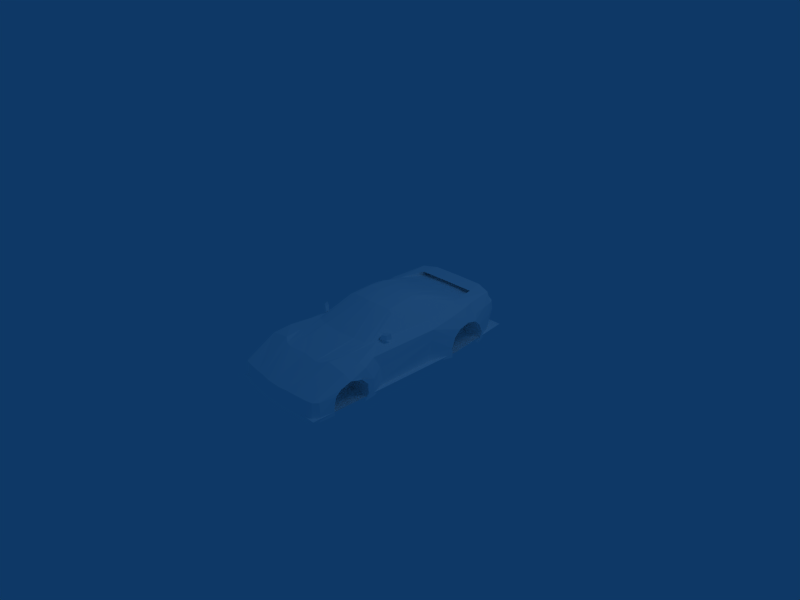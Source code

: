 # Source: lissto-car.blend  (saved by Blender 2.48.1; exported with 4.5.12 LTS)
import bpy
from mathutils import Matrix  # noqa: F401  (used for matrix-valued properties, if any)

bpy.ops.wm.read_factory_settings(use_empty=True)
scene = bpy.context.scene
scene.name = 'Scene'

# ---- collections
col_collection_1 = bpy.data.collections.new('Collection 1'); scene.collection.children.link(col_collection_1)

# ---- materials (node trees are filled in below, after node groups)
mat_material_3 = bpy.data.materials.new('Material#3')
mat_material_3.alpha_threshold = 0.0
mat_material_3.diffuse_color = (1.0, 1.0, 1.0, 1.0)
mat_material_3.roughness = 0.5
mat_material_3.line_color = (0.0, 0.0, 0.0, 1.0)

# ---- material node trees

# ---- world
world_world = bpy.data.worlds.new('World'); scene.world = world_world
world_world.color = (0.05656, 0.2208, 0.4)
world_world.use_sun_shadow = False
world_world.sun_shadow_jitter_overblur = 0.0
world_world.cycles.sampling_method = 'MANUAL'
world_world.cycles.sample_map_resolution = 256

# ---- cameras
cam_camera = bpy.data.cameras.new('Camera')
cam_camera.passepartout_alpha = 0.2
cam_camera.clip_end = 100.0
cam_camera.lens = 35.0
cam_camera.ortho_scale = 7.314
cam_camera.show_passepartout = False
cam_camera.show_safe_areas = True
cam_camera.dof.focus_distance = 0.0
cam_camera.dof.aperture_fstop = 128.0

# ---- lights
light_spot = bpy.data.lights.new('Spot', 'POINT')
light_spot.transmission_factor = 0.0
light_spot.cutoff_distance = 30.0
light_spot.energy = 100.0
light_spot.shadow_buffer_clip_start = 1.001
light_spot.shadow_soft_size = 1.0
light_spot.shadow_maximum_resolution = 0.006
light_spot.use_absolute_resolution = True
light_spot.cycles.use_multiple_importance_sampling = False

# ---- meshes
me_body_prm0_material_3 = bpy.data.meshes.new('body.prm0_Material#3')
me_body_prm0_material_3.from_pydata([(-1.026e-07, 1.767, 0.1376), (-0.2213, 1.183, 0.2367), (-0.2246, 1.763, 0.1376), (-1.058e-07, 1.184, 0.24), (-0.4231, 1.166, 0.2303), (-0.452, 1.747, 0.1376), (-0.5024, 1.105, 0.2383), (-0.3621, 0.4608, 0.4529), (-0.4124, 0.3423, 0.4358), (-0.4196, 0.4279, 0.4272), (-0.3239, 0.4336, 0.4649), (-9.697e-08, 0.177, 0.4812), (-0.1017, 0.4253, 0.4849), (-9.777e-08, 0.4204, 0.4836), (-0.1243, 0.1872, 0.4829), (-0.3534, 0.1963, 0.46), (-0.4095, 0.2036, 0.4362), (-9.617e-08, -0.1206, 0.452), (-0.127, -0.1085, 0.4484), (-0.3601, -0.0761, 0.4243), (-0.4377, -0.09761, 0.3968), (-0.6337, 0.3618, 0.1811), (-0.6347, 0.4531, 0.1832), (-0.62, 0.9442, 0.2359), (-0.7243, 1.223, 0.2062), (-0.6788, 1.637, 0.2271), (-0.7603, 1.054, 0.1901), (-0.768, 0.7725, 0.1419), (-0.6347, 0.4531, 0.1832), (-0.7732, 0.3796, 0.09171), (-0.6337, 0.3618, 0.1811), (-0.7374, -0.7052, 0.07769), (-0.6779, -0.1707, 0.1319), (-0.5972, -0.1677, 0.176), (-0.5608, -0.4745, 0.1708), (-0.5608, -0.4745, 0.1708), (-0.5065, -0.979, 0.1181), (-0.7461, -0.9712, 0.1065), (-0.5291, -0.5665, 0.1757), (-0.7374, -0.7052, 0.07769), (-0.7461, -0.9712, 0.1065), (-0.847, -1.198, -0.03423), (-0.8087, -0.912, 0.03306), (-0.4191, -0.989, 0.1199), (-0.4777, -0.6358, 0.1748), (-7.537e-08, -1.014, 0.1297), (-0.3034, -0.6858, 0.186), (-8.977e-08, -0.7123, 0.183), (-0.2828, -1.008, 0.1294), (-8.977e-08, -1.292, 0.07967), (-0.2773, -1.323, 0.07949), (-0.3007, -1.004, 0.1194), (-0.3736, -1.303, 0.08812), (-0.4664, -1.247, 0.1189), (-0.7756, -1.244, 0.06709), (-0.7756, -1.244, 0.06709), (-0.8382, -1.351, -0.08627), (-0.124, -1.824, -0.1689), (-0.2713, -1.801, -0.1689), (-0.407, -1.79, -0.1694), (-0.6002, -1.769, -0.1694), (-0.7279, -1.745, -0.1694), (-0.7858, -1.676, -0.1694), (-0.7858, -1.676, -0.1694), (-0.837, -1.439, -0.1608), (-0.7932, -1.676, -0.3371), (-0.8158, -1.466, -0.3371), (-0.7793, -1.677, -0.4636), (-0.795, -1.449, -0.4664), (-0.7279, -1.745, -0.1694), (-0.7932, -1.676, -0.3371), (-0.7858, -1.676, -0.1694), (-0.7243, -1.761, -0.3371), (-0.7275, -1.759, -0.4638), (-0.7793, -1.677, -0.4636), (-0.6002, -1.769, -0.1694), (-0.6015, -1.78, -0.3371), (-0.4015, -1.801, -0.3371), (-0.407, -1.79, -0.1694), (-0.3986, -1.824, -0.4638), (-0.5816, -1.808, -0.4638), (-0.2713, -1.801, -0.1689), (-0.09803, -1.847, -0.4638), (-0.124, -1.824, -0.1689), (-0.1999, -1.841, -0.4638), (-6.337e-08, -1.849, -0.4638), (-5.457e-08, -1.825, -0.1689), (-0.8259, -0.7873, -0.1789), (-0.844, -1.025, -0.07463), (-0.8156, -0.7875, -0.3322), (-0.8366, -0.9037, -0.2005), (-0.8222, -0.8864, -0.3546), (-0.7237, 0.3556, -0.3323), (-0.7234, 0.3556, -0.4729), (-0.827, 0.7317, -0.4849), (-0.8061, -0.7871, -0.4615), (-0.7419, -0.5675, -0.3337), (-0.8016, -0.9298, -0.4772), (-0.8443, 0.8711, -0.06079), (-0.8372, 0.7682, -0.1691), (-0.8448, 1.04, -0.01735), (-0.8372, 1.198, -0.05624), (-0.7776, 1.46, 0.05703), (-0.8008, 1.268, 0.04835), (-0.7429, 1.638, 0.06658), (-0.8261, 1.313, -0.161), (-0.7571, 1.531, -0.4353), (-0.7572, 1.609, -0.1097), (-0.8267, 1.364, -0.2941), (-0.8144, 1.306, -0.4685), (-0.6727, 1.772, -0.1097), (-0.7002, 1.72, 0.06658), (-0.5585, 1.779, 0.0667), (-0.4442, 1.706, 0.255), (-0.6716, 1.653, -0.4171), (-0.452, 1.747, 0.1376), (-0.505, 1.828, -0.127), (-0.6727, 1.772, -0.1097), (-0.6716, 1.653, -0.4171), (-0.5077, 1.737, -0.4166), (-0.2211, 1.754, -0.4166), (-0.3661, 1.836, -0.127), (-0.2229, 1.844, -0.127), (-0.2246, 1.763, 0.1376), (-0.1105, 1.846, -0.127), (-1.026e-07, 1.767, 0.1376), (-1.074e-07, 1.758, -0.4166), (-0.7601, 0.3657, -0.07551), (-0.7382, -0.6004, -0.1253), (-0.847, -1.198, -0.03423), (-0.4867, -1.343, -0.08461), (-0.4867, -1.19, -0.03257), (-0.8382, -1.351, -0.08627), (-0.4867, -1.431, -0.1694), (-0.837, -1.439, -0.1608), (-0.4867, -1.458, -0.3371), (-0.8158, -1.466, -0.3371), (-0.4867, -1.441, -0.4647), (-0.795, -1.449, -0.4664), (-0.844, -1.025, -0.07463), (-0.4867, -1.017, -0.07297), (-0.8366, -0.9037, -0.2005), (-0.4867, -0.8952, -0.1988), (-0.8372, 0.7682, -0.1691), (-0.5046, 0.7194, -0.3225), (-0.5046, 0.7645, -0.1673), (-0.8292, 0.7231, -0.3242), (-0.8222, -0.8864, -0.3546), (-0.4867, -0.878, -0.353), (-0.5046, 0.7279, -0.4832), (-0.827, 0.7317, -0.4849), (-0.8016, -0.9298, -0.4772), (-0.4867, -0.9214, -0.4756), (-0.8443, 0.8711, -0.06079), (-0.5046, 0.8673, -0.05903), (-0.8448, 1.04, -0.01735), (-0.5046, 1.036, -0.01559), (-0.8372, 1.198, -0.05624), (-0.5046, 1.194, -0.05448), (-0.8261, 1.313, -0.161), (-0.5046, 1.309, -0.1592), (-0.8267, 1.364, -0.2941), (-0.5046, 1.36, -0.2923), (-0.8144, 1.306, -0.4685), (-0.5046, 1.303, -0.4667), (-0.4867, -1.431, -0.1694), (-0.4867, -0.878, -0.353), (-0.4867, -1.458, -0.3371), (-0.5046, 1.036, -0.01559), (-0.5046, 0.8673, -0.05903), (-0.5046, 0.8673, -0.05903), (-0.5046, 1.309, -0.1592), (-0.5046, 0.7645, -0.1673), (-0.5046, 0.7645, -0.1673), (-0.5046, 1.36, -0.2923), (-0.5046, 0.7194, -0.3225), (-0.5046, 0.7279, -0.4832), (-0.5046, 0.7279, -0.4832), (-0.5046, 1.303, -0.4667), (-0.5872, -0.3963, 0.2756), (-0.6874, -0.345, 0.2756), (-0.5872, -0.3963, 0.1955), (-0.7029, -0.345, 0.1955), (-0.5872, -0.3963, 0.1955), (-0.6874, -0.345, 0.2756), (-0.683, -0.4247, 0.1966), (-0.6713, -0.41, 0.2572), (-0.6065, -0.4573, 0.1966), (-0.6065, -0.4459, 0.2572), (-0.6065, -0.4573, 0.1966), (-0.6713, -0.41, 0.2572), (-0.7029, -0.345, 0.1955), (-0.683, -0.4247, 0.1966), (-0.5872, -0.3963, 0.1955), (-0.6065, -0.4573, 0.1966), (-0.5872, -0.3963, 0.1955), (-0.683, -0.4247, 0.1966), (-0.6874, -0.345, 0.2756), (-0.7029, -0.345, 0.1955), (-0.7029, -0.345, 0.1955), (-0.5872, -0.3963, 0.2756), (-0.6065, -0.4459, 0.2572), (-0.6874, -0.345, 0.2756), (-0.6713, -0.41, 0.2572), (-0.6874, -0.345, 0.2756), (-0.6065, -0.4459, 0.2572), (-0.5872, -0.3963, 0.1955), (-0.5595, -0.4247, 0.1902), (-0.5872, -0.3963, 0.2756), (-0.5595, -0.4247, 0.1465), (-0.5685, -0.4619, 0.1471), (-0.5685, -0.4478, 0.1816), (-0.5595, -0.4247, 0.1465), (-0.5685, -0.4619, 0.1471), (-0.5685, -0.4478, 0.1816), (-0.5595, -0.4247, 0.1902), (-0.1106, 0.6361, 0.427), (-0.1615, 0.6361, 0.4277), (-0.2351, 0.6361, 0.4245), (-0.2762, 0.6361, 0.4144), (-0.3159, 0.6361, 0.4184), (-0.3689, 0.631, 0.4125), (-5.457e-08, -1.825, -0.1689), (-0.446, 0.6462, 0.3699), (-0.573, 1.031, 0.2506), (-0.3232, -0.6831, 0.1808), (-0.8292, 0.7231, -0.3242), (-0.734, -0.5681, -0.4608), (-9.297e-08, 0.6361, 0.4287), (-0.4442, 1.706, 0.255), (-0.4966, 1.441, 0.2449), (-0.6788, 1.637, 0.2271), (-0.62, 0.9442, 0.2359), (-1.074e-07, 1.849, -0.127), (-0.4442, 1.706, 0.255), (-0.7002, 1.72, 0.06658), (-1.082e-07, 1.713, 0.2554), (-0.4966, 1.441, 0.2449), (-0.4442, 1.706, 0.255), (-1.082e-07, 1.442, 0.2453), (0.2213, 1.183, 0.2367), (0.2246, 1.763, 0.1376), (0.4231, 1.166, 0.2303), (0.452, 1.747, 0.1376), (0.5024, 1.105, 0.2383), (0.3621, 0.4608, 0.4529), (0.4124, 0.3423, 0.4358), (0.3239, 0.4336, 0.4649), (0.4196, 0.4279, 0.4272), (0.1017, 0.4253, 0.4849), (0.1243, 0.1872, 0.4829), (0.3534, 0.1963, 0.46), (0.4095, 0.2036, 0.4362), (0.127, -0.1085, 0.4484), (0.3601, -0.0761, 0.4243), (0.4377, -0.09761, 0.3968), (0.6337, 0.3618, 0.1811), (0.6347, 0.4531, 0.1832), (0.6788, 1.637, 0.2271), (0.7243, 1.223, 0.2062), (0.62, 0.9442, 0.2359), (0.7603, 1.054, 0.1901), (0.768, 0.7725, 0.1419), (0.6347, 0.4531, 0.1832), (0.7732, 0.3796, 0.09171), (0.6337, 0.3618, 0.1811), (0.7374, -0.7052, 0.07769), (0.6779, -0.1707, 0.1319), (0.5972, -0.1677, 0.176), (0.5608, -0.4745, 0.1708), (0.5608, -0.4745, 0.1708), (0.5065, -0.979, 0.1181), (0.5291, -0.5665, 0.1757), (0.7461, -0.9712, 0.1065), (0.7374, -0.7052, 0.07769), (0.8087, -0.912, 0.03306), (0.847, -1.198, -0.03423), (0.7461, -0.9712, 0.1065), (0.4191, -0.989, 0.1199), (0.4777, -0.6358, 0.1748), (0.3034, -0.6858, 0.186), (0.2828, -1.008, 0.1294), (0.2773, -1.323, 0.07949), (0.3007, -1.004, 0.1194), (0.3736, -1.303, 0.08812), (0.4664, -1.247, 0.1189), (0.7756, -1.244, 0.06709), (0.7756, -1.244, 0.06709), (0.8382, -1.351, -0.08627), (0.124, -1.824, -0.1689), (0.2713, -1.801, -0.1689), (0.407, -1.79, -0.1694), (0.6002, -1.769, -0.1694), (0.7279, -1.745, -0.1694), (0.7858, -1.676, -0.1694), (0.7858, -1.676, -0.1694), (0.837, -1.439, -0.1608), (0.7932, -1.676, -0.3371), (0.8158, -1.466, -0.3371), (0.7793, -1.677, -0.4636), (0.795, -1.449, -0.4664), (0.7279, -1.745, -0.1694), (0.7932, -1.676, -0.3371), (0.7243, -1.761, -0.3371), (0.7858, -1.676, -0.1694), (0.7275, -1.759, -0.4638), (0.7793, -1.677, -0.4636), (0.6002, -1.769, -0.1694), (0.6015, -1.78, -0.3371), (0.4015, -1.801, -0.3371), (0.407, -1.79, -0.1694), (0.3986, -1.824, -0.4638), (0.5816, -1.808, -0.4638), (0.2713, -1.801, -0.1689), (0.09803, -1.847, -0.4638), (0.124, -1.824, -0.1689), (0.1999, -1.841, -0.4638), (0.8259, -0.7873, -0.1789), (0.844, -1.025, -0.07463), (0.8156, -0.7875, -0.3322), (0.8366, -0.9037, -0.2005), (0.8222, -0.8864, -0.3546), (0.827, 0.7317, -0.4849), (0.7234, 0.3556, -0.4729), (0.7237, 0.3556, -0.3323), (0.7419, -0.5675, -0.3337), (0.8061, -0.7871, -0.4615), (0.8016, -0.9298, -0.4772), (0.8443, 0.8711, -0.06079), (0.8372, 0.7682, -0.1691), (0.8448, 1.04, -0.01735), (0.8372, 1.198, -0.05624), (0.7776, 1.46, 0.05703), (0.8008, 1.268, 0.04835), (0.8261, 1.313, -0.161), (0.7429, 1.638, 0.06658), (0.7571, 1.531, -0.4353), (0.8267, 1.364, -0.2941), (0.7572, 1.609, -0.1097), (0.8144, 1.306, -0.4685), (0.6727, 1.772, -0.1097), (0.4442, 1.706, 0.255), (0.5585, 1.779, 0.0667), (0.7002, 1.72, 0.06658), (0.6716, 1.653, -0.4171), (0.505, 1.828, -0.127), (0.452, 1.747, 0.1376), (0.6727, 1.772, -0.1097), (0.6716, 1.653, -0.4171), (0.5077, 1.737, -0.4166), (0.3661, 1.836, -0.127), (0.2211, 1.754, -0.4166), (0.2229, 1.844, -0.127), (0.2246, 1.763, 0.1376), (0.1105, 1.846, -0.127), (0.7382, -0.6004, -0.1253), (0.7601, 0.3657, -0.07551), (0.847, -1.198, -0.03423), (0.4867, -1.343, -0.08461), (0.8382, -1.351, -0.08627), (0.4867, -1.19, -0.03257), (0.4867, -1.431, -0.1694), (0.837, -1.439, -0.1608), (0.4867, -1.458, -0.3371), (0.8158, -1.466, -0.3371), (0.4867, -1.441, -0.4647), (0.795, -1.449, -0.4664), (0.844, -1.025, -0.07463), (0.4867, -1.017, -0.07297), (0.8366, -0.9037, -0.2005), (0.4867, -0.8952, -0.1988), (0.8372, 0.7682, -0.1691), (0.5046, 0.7194, -0.3225), (0.8292, 0.7231, -0.3242), (0.5046, 0.7645, -0.1673), (0.8222, -0.8864, -0.3546), (0.4867, -0.878, -0.353), (0.5046, 0.7279, -0.4832), (0.827, 0.7317, -0.4849), (0.8016, -0.9298, -0.4772), (0.4867, -0.9214, -0.4756), (0.8443, 0.8711, -0.06079), (0.5046, 0.8673, -0.05903), (0.8448, 1.04, -0.01735), (0.5046, 1.036, -0.01559), (0.8372, 1.198, -0.05624), (0.5046, 1.194, -0.05448), (0.8261, 1.313, -0.161), (0.5046, 1.309, -0.1592), (0.8267, 1.364, -0.2941), (0.5046, 1.36, -0.2923), (0.8144, 1.306, -0.4685), (0.5046, 1.303, -0.4667), (0.4867, -1.431, -0.1694), (0.4867, -0.8952, -0.1988), (0.4867, -0.878, -0.353), (0.5046, 1.036, -0.01559), (0.5046, 1.194, -0.05448), (0.5046, 0.8673, -0.05903), (0.5046, 1.309, -0.1592), (0.5046, 0.7645, -0.1673), (0.5046, 0.7194, -0.3225), (0.5046, 0.7645, -0.1673), (0.5046, 1.36, -0.2923), (0.5046, 0.7279, -0.4832), (0.5872, -0.3963, 0.1955), (0.6874, -0.345, 0.2756), (0.5872, -0.3963, 0.2756), (0.6874, -0.345, 0.2756), (0.5872, -0.3963, 0.1955), (0.7029, -0.345, 0.1955), (0.6065, -0.4573, 0.1966), (0.6713, -0.41, 0.2572), (0.683, -0.4247, 0.1966), (0.6713, -0.41, 0.2572), (0.6065, -0.4573, 0.1966), (0.6065, -0.4459, 0.2572), (0.5872, -0.3963, 0.1955), (0.683, -0.4247, 0.1966), (0.7029, -0.345, 0.1955), (0.683, -0.4247, 0.1966), (0.5872, -0.3963, 0.1955), (0.6065, -0.4573, 0.1966), (0.7029, -0.345, 0.1955), (0.6874, -0.345, 0.2756), (0.7029, -0.345, 0.1955), (0.6874, -0.345, 0.2756), (0.6065, -0.4459, 0.2572), (0.5872, -0.3963, 0.2756), (0.6065, -0.4459, 0.2572), (0.6874, -0.345, 0.2756), (0.6713, -0.41, 0.2572), (0.5595, -0.4247, 0.1902), (0.5595, -0.4247, 0.1465), (0.5872, -0.3963, 0.2756), (0.5685, -0.4619, 0.1471), (0.5685, -0.4478, 0.1816), (0.5595, -0.4247, 0.1465), (0.5872, -0.3963, 0.1955), (0.5685, -0.4619, 0.1471), (0.5872, -0.3963, 0.2756), (0.5685, -0.4478, 0.1816), (0.5595, -0.4247, 0.1902), (0.6065, -0.4459, 0.2572), (0.1106, 0.6361, 0.427), (0.1615, 0.6361, 0.4277), (0.2351, 0.6361, 0.4245), (0.2762, 0.6361, 0.4144), (0.3159, 0.6361, 0.4184), (0.3689, 0.631, 0.4125), (0.446, 0.6462, 0.3699), (0.573, 1.031, 0.2506), (0.3232, -0.6831, 0.1808), (0.8292, 0.7231, -0.3242), (0.734, -0.5681, -0.4608), (0.4966, 1.441, 0.2449), (0.4442, 1.706, 0.255), (0.6788, 1.637, 0.2271), (0.62, 0.9442, 0.2359), (0.4442, 1.706, 0.255), (0.7002, 1.72, 0.06658), (0.4966, 1.441, 0.2449), (0.4442, 1.706, 0.255), (0.8051, 0.8457, -0.4412), (-0.779, -1.803, -0.3938), (0.8051, -1.803, -0.3938), (-0.779, 0.8457, -0.4412), (0.8051, 1.807, -0.3379), (-0.779, 1.807, -0.3379), (-1.058e-07, 1.184, 0.24), (-0.1615, 0.6361, 0.4277), (-0.2213, 1.183, 0.2367), (-0.1106, 0.6361, 0.427), (-0.2213, 1.183, 0.2367), (-0.2762, 0.6361, 0.4144), (-0.4231, 1.166, 0.2303), (-0.2351, 0.6361, 0.4245), (-0.4231, 1.166, 0.2303), (-0.3689, 0.631, 0.4125), (-0.5024, 1.105, 0.2383), (-0.3159, 0.6361, 0.4184), (-0.446, 0.6462, 0.3699), (-0.6347, 0.4531, 0.1832), (-0.62, 0.9442, 0.2359), (-0.4196, 0.4279, 0.4272), (-0.6337, 0.3618, 0.1811), (-0.4124, 0.3423, 0.4358), (-0.4095, 0.2036, 0.4362), (-0.5972, -0.1677, 0.176), (-0.4377, -0.09761, 0.3968), (-0.4777, -0.6358, 0.1748), (-0.5291, -0.5665, 0.1757), (-0.3601, -0.0761, 0.4243), (-8.977e-08, -0.7123, 0.183), (-0.127, -0.1085, 0.4484), (-9.617e-08, -0.1206, 0.452), (-0.3034, -0.6858, 0.186), (-0.62, 0.9442, 0.2359), (-0.573, 1.031, 0.2506), (-0.446, 0.6462, 0.3699), (-0.3034, -0.6858, 0.186), (-0.3232, -0.6831, 0.1808), (-0.127, -0.1085, 0.4484), (-0.3601, -0.0761, 0.4243), (-0.4777, -0.6358, 0.1748), (-0.127, -0.1085, 0.4484), (-0.5608, -0.4745, 0.1708), (-0.2762, 0.6361, 0.4144), (-0.3159, 0.6361, 0.4184), (-0.1615, 0.6361, 0.4277), (-0.2351, 0.6361, 0.4245), (-9.297e-08, 0.6361, 0.4287), (-0.1106, 0.6361, 0.427), (-1.058e-07, 1.184, 0.24), (0.1615, 0.6361, 0.4277), (0.1106, 0.6361, 0.427), (0.2213, 1.183, 0.2367), (0.2213, 1.183, 0.2367), (0.2762, 0.6361, 0.4144), (0.2351, 0.6361, 0.4245), (0.4231, 1.166, 0.2303), (0.4231, 1.166, 0.2303), (0.3689, 0.631, 0.4125), (0.3159, 0.6361, 0.4184), (0.5024, 1.105, 0.2383), (0.446, 0.6462, 0.3699), (0.6347, 0.4531, 0.1832), (0.4196, 0.4279, 0.4272), (0.62, 0.9442, 0.2359), (0.4095, 0.2036, 0.4362), (0.4124, 0.3423, 0.4358), (0.6337, 0.3618, 0.1811), (0.5972, -0.1677, 0.176), (0.4377, -0.09761, 0.3968), (0.3601, -0.0761, 0.4243), (0.5291, -0.5665, 0.1757), (0.4777, -0.6358, 0.1748), (0.127, -0.1085, 0.4484), (-8.977e-08, -0.7123, 0.183), (0.3034, -0.6858, 0.186), (0.446, 0.6462, 0.3699), (0.573, 1.031, 0.2506), (0.62, 0.9442, 0.2359), (0.3232, -0.6831, 0.1808), (0.3034, -0.6858, 0.186), (0.127, -0.1085, 0.4484), (0.4777, -0.6358, 0.1748), (0.5608, -0.4745, 0.1708), (0.3159, 0.6361, 0.4184), (0.2762, 0.6361, 0.4144), (0.2351, 0.6361, 0.4245), (0.1615, 0.6361, 0.4277), (0.1106, 0.6361, 0.427), (-9.297e-08, 0.6361, 0.4287)], [], [(0, 2, 1), (0, 1, 3), (2, 5, 4), (2, 4, 1), (4, 5, 6), (7, 9, 8), (7, 8, 10), (11, 13, 12), (11, 12, 14), (12, 10, 15), (12, 15, 14), (10, 8, 16), (10, 16, 15), (17, 11, 14), (17, 14, 18), (18, 14, 15), (18, 15, 19), (19, 15, 16), (19, 16, 20), (9, 22, 21), (9, 21, 8), (23, 25, 24), (24, 26, 23), (23, 26, 27), (23, 27, 28), (28, 27, 29), (28, 29, 30), (30, 29, 31), (30, 31, 32), (31, 34, 33), (31, 33, 32), (35, 37, 36), (35, 36, 38), (37, 35, 39), (40, 42, 41), (38, 36, 43), (38, 43, 44), (45, 47, 46), (45, 46, 48), (49, 45, 48), (49, 48, 50), (51, 50, 48), (50, 51, 43), (50, 43, 52), (52, 43, 36), (52, 36, 53), (53, 36, 37), (53, 37, 54), (55, 40, 41), (55, 41, 56), (52, 57, 50), (57, 52, 58), (58, 52, 53), (58, 53, 59), (59, 53, 54), (59, 54, 60), (60, 54, 61), (61, 54, 62), (63, 55, 56), (63, 56, 64), (65, 63, 64), (65, 64, 66), (67, 65, 66), (67, 66, 68), (69, 71, 70), (69, 70, 72), (70, 74, 73), (70, 73, 72), (75, 69, 72), (75, 72, 76), (75, 76, 77), (75, 77, 78), (76, 80, 79), (76, 79, 77), (81, 78, 77), (82, 83, 81), (82, 81, 84), (85, 86, 83), (85, 83, 82), (41, 42, 87), (41, 87, 88), (88, 87, 89), (88, 89, 90), (90, 89, 91), (92, 94, 93), (89, 96, 95), (89, 95, 97), (89, 97, 91), (29, 27, 98), (29, 98, 99), (27, 26, 100), (27, 100, 98), (24, 101, 100), (24, 100, 26), (24, 25, 102), (103, 101, 24), (104, 105, 102), (105, 107, 106), (105, 106, 108), (106, 109, 108), (104, 110, 107), (111, 113, 112), (106, 107, 110), (106, 110, 114), (115, 116, 112), (112, 116, 117), (118, 117, 116), (118, 116, 119), (120, 119, 121), (115, 123, 122), (115, 122, 121), (123, 125, 124), (123, 124, 122), (126, 120, 122), (126, 122, 124), (127, 96, 128), (31, 128, 87), (77, 79, 81), (81, 79, 84), (72, 73, 76), (76, 73, 80), (129, 131, 130), (129, 130, 132), (132, 130, 133), (132, 133, 134), (134, 133, 135), (134, 135, 136), (136, 135, 137), (136, 137, 138), (131, 129, 139), (131, 139, 140), (140, 139, 141), (140, 141, 142), (143, 145, 144), (143, 144, 146), (142, 141, 147), (142, 147, 148), (146, 144, 149), (146, 149, 150), (148, 147, 151), (148, 151, 152), (145, 143, 153), (145, 153, 154), (154, 153, 155), (154, 155, 156), (156, 155, 157), (156, 157, 158), (158, 157, 159), (158, 159, 160), (160, 159, 161), (160, 161, 162), (162, 161, 163), (162, 163, 164), (140, 130, 131), (140, 142, 130), (130, 142, 133), (142, 166, 165), (148, 167, 165), (148, 137, 135), (148, 152, 137), (158, 169, 168), (158, 171, 170), (160, 172, 170), (160, 174, 173), (145, 174, 175), (162, 176, 175), (162, 178, 177), (179, 181, 180), (182, 184, 183), (185, 187, 186), (188, 190, 189), (191, 193, 192), (194, 196, 195), (197, 198, 186), (185, 190, 199), (200, 202, 201), (203, 205, 204), (206, 208, 207), (206, 207, 209), (188, 187, 210), (188, 210, 211), (194, 193, 212), (194, 212, 213), (200, 205, 214), (200, 214, 215), (12, 13, 216), (12, 216, 217), (10, 12, 218), (10, 218, 219), (7, 10, 220), (7, 220, 221), (20, 35, 38), (20, 38, 19), (222, 49, 50), (222, 50, 57), (9, 7, 221), (9, 221, 223), (224, 223, 6), (44, 43, 51), (44, 51, 225), (40, 31, 42), (42, 31, 87), (29, 128, 31), (99, 127, 29), (128, 89, 87), (127, 226, 92), (96, 89, 128), (96, 92, 227), (96, 227, 95), (33, 30, 32), (127, 128, 29), (99, 226, 127), (127, 92, 96), (226, 94, 92), (92, 93, 227), (6, 223, 221), (10, 219, 220), (12, 217, 218), (13, 228, 216), (51, 46, 225), (48, 46, 51), (229, 230, 5), (5, 224, 6), (230, 231, 224), (231, 232, 224), (121, 119, 116), (120, 121, 122), (124, 125, 233), (124, 233, 126), (121, 116, 115), (107, 105, 104), (104, 25, 234), (104, 234, 235), (235, 110, 104), (102, 105, 101), (102, 101, 103), (104, 102, 25), (24, 102, 103), (111, 112, 117), (115, 112, 113), (230, 224, 5), (229, 231, 230), (236, 238, 237), (236, 237, 239), (0, 3, 240), (0, 240, 241), (241, 240, 242), (241, 242, 243), (243, 242, 244), (245, 247, 246), (245, 246, 248), (249, 13, 11), (249, 11, 250), (249, 250, 251), (249, 251, 247), (247, 251, 252), (247, 252, 246), (250, 11, 17), (250, 17, 253), (251, 250, 253), (251, 253, 254), (252, 251, 254), (252, 254, 255), (248, 246, 256), (248, 256, 257), (258, 260, 259), (261, 259, 260), (260, 263, 262), (260, 262, 261), (263, 265, 264), (263, 264, 262), (265, 267, 266), (265, 266, 264), (268, 269, 266), (268, 266, 267), (270, 272, 271), (270, 271, 273), (270, 273, 274), (275, 277, 276), (272, 279, 278), (272, 278, 271), (280, 47, 45), (280, 45, 281), (281, 45, 49), (281, 49, 282), (282, 283, 281), (278, 283, 282), (278, 282, 284), (271, 278, 284), (271, 284, 285), (273, 271, 285), (273, 285, 286), (276, 277, 287), (276, 287, 288), (289, 284, 282), (284, 289, 290), (285, 284, 290), (285, 290, 291), (286, 285, 291), (286, 291, 292), (286, 292, 293), (286, 293, 294), (288, 287, 295), (288, 295, 296), (296, 295, 297), (296, 297, 298), (298, 297, 299), (298, 299, 300), (301, 303, 302), (301, 302, 304), (302, 303, 305), (302, 305, 306), (307, 308, 303), (307, 303, 301), (307, 310, 309), (307, 309, 308), (308, 309, 311), (308, 311, 312), (310, 313, 309), (313, 315, 314), (313, 314, 316), (315, 86, 85), (315, 85, 314), (317, 275, 276), (317, 276, 318), (319, 317, 318), (319, 318, 320), (319, 320, 321), (322, 324, 323), (325, 319, 326), (319, 321, 327), (319, 327, 326), (264, 329, 328), (264, 328, 262), (330, 261, 262), (330, 262, 328), (259, 261, 330), (259, 330, 331), (258, 259, 332), (331, 333, 259), (334, 335, 332), (334, 337, 336), (334, 336, 338), (339, 336, 337), (340, 335, 338), (341, 343, 342), (340, 338, 336), (340, 336, 344), (345, 346, 342), (345, 342, 347), (345, 347, 348), (345, 348, 349), (349, 351, 350), (352, 353, 346), (352, 346, 350), (353, 352, 354), (353, 354, 125), (126, 354, 352), (126, 352, 351), (325, 356, 355), (355, 266, 317), (311, 309, 313), (311, 313, 316), (305, 303, 308), (305, 308, 312), (357, 359, 358), (357, 358, 360), (359, 362, 361), (359, 361, 358), (362, 364, 363), (362, 363, 361), (364, 366, 365), (364, 365, 363), (367, 357, 360), (367, 360, 368), (369, 367, 368), (369, 368, 370), (371, 373, 372), (371, 372, 374), (375, 369, 370), (375, 370, 376), (373, 378, 377), (373, 377, 372), (379, 375, 376), (379, 376, 380), (381, 371, 374), (381, 374, 382), (383, 381, 382), (383, 382, 384), (385, 383, 384), (385, 384, 386), (387, 385, 386), (387, 386, 388), (389, 387, 388), (389, 388, 390), (391, 389, 390), (391, 390, 392), (358, 368, 360), (370, 368, 358), (370, 358, 361), (376, 394, 393), (363, 395, 393), (365, 376, 363), (380, 376, 365), (382, 397, 396), (388, 397, 398), (374, 399, 398), (390, 399, 400), (390, 402, 401), (377, 403, 401), (392, 403, 404), (405, 407, 406), (408, 410, 409), (411, 413, 412), (414, 416, 415), (417, 419, 418), (420, 422, 421), (423, 424, 412), (414, 413, 425), (426, 428, 427), (429, 431, 430), (417, 433, 432), (417, 432, 434), (435, 422, 427), (435, 427, 436), (437, 438, 415), (437, 415, 439), (440, 442, 441), (440, 441, 443), (249, 445, 444), (249, 444, 13), (247, 447, 446), (247, 446, 249), (245, 449, 448), (245, 448, 247), (255, 254, 272), (255, 272, 270), (282, 49, 222), (282, 222, 289), (449, 245, 248), (449, 248, 450), (450, 451, 244), (283, 278, 279), (283, 279, 452), (266, 277, 275), (266, 275, 317), (355, 264, 266), (356, 329, 264), (319, 355, 317), (453, 356, 324), (319, 325, 355), (324, 325, 454), (454, 325, 326), (265, 268, 267), (355, 356, 264), (453, 329, 356), (324, 356, 325), (322, 453, 324), (323, 324, 454), (450, 244, 449), (447, 247, 448), (445, 249, 446), (228, 13, 444), (280, 283, 452), (280, 281, 283), (455, 456, 243), (451, 243, 244), (457, 455, 451), (458, 457, 451), (349, 350, 345), (350, 351, 352), (125, 354, 233), (233, 354, 126), (345, 350, 346), (334, 338, 335), (459, 258, 335), (459, 335, 460), (340, 460, 335), (331, 334, 332), (331, 332, 333), (332, 335, 258), (332, 259, 333), (342, 343, 347), (342, 346, 341), (451, 455, 243), (457, 456, 455), (236, 239, 461), (236, 461, 462), (463, 465, 464), (463, 464, 466), (467, 463, 466), (467, 466, 468), (469, 471, 470), (469, 470, 472), (473, 475, 474), (473, 474, 476), (477, 479, 478), (477, 478, 480), (481, 483, 482), (481, 482, 484), (485, 487, 486), (487, 485, 488), (487, 488, 489), (490, 492, 491), (493, 495, 494), (493, 494, 496), (497, 499, 498), (500, 502, 501), (503, 504, 501), (503, 501, 505), (488, 506, 489), (507, 475, 508), (509, 471, 510), (511, 513, 512), (469, 515, 514), (469, 514, 516), (517, 519, 518), (517, 518, 520), (521, 523, 522), (521, 522, 524), (525, 527, 526), (525, 526, 528), (529, 531, 530), (529, 533, 532), (529, 532, 531), (534, 536, 535), (537, 495, 538), (537, 538, 539), (540, 542, 541), (537, 544, 543), (534, 545, 543), (534, 543, 546), (547, 532, 533), (521, 549, 548), (517, 551, 550), (469, 553, 552)])
_uv = me_body_prm0_material_3.uv_layers.new(name='UVTex')
_uv.uv.foreach_set('vector', [0.2651, 0.9912, 0.1925, 0.9905, 0.1937, 0.8857, 0.2651, 0.9912, 0.1937, 0.8857, 0.2652, 0.8859, 0.1925, 0.9905, 0.119, 0.9876, 0.1285, 0.8826, 0.1925, 0.9905, 0.1285, 0.8826, 0.1937, 0.8857, 0.1285, 0.8826, 0.119, 0.9876, 0.1029, 0.8717, 0.1484, 0.755, 0.1299, 0.7491, 0.1322, 0.7337, 0.1484, 0.755, 0.1322, 0.7337, 0.1608, 0.7501, 0.2655, 0.7038, 0.2655, 0.7477, 0.2326, 0.7486, 0.2655, 0.7038, 0.2326, 0.7486, 0.2253, 0.7056, 0.2326, 0.7486, 0.1608, 0.7501, 0.1513, 0.7073, 0.2326, 0.7486, 0.1513, 0.7073, 0.2253, 0.7056, 0.1608, 0.7501, 0.1322, 0.7337, 0.1332, 0.7087, 0.1608, 0.7501, 0.1332, 0.7087, 0.1513, 0.7073, 0.2656, 0.6501, 0.2655, 0.7038, 0.2253, 0.7056, 0.2656, 0.6501, 0.2253, 0.7056, 0.2245, 0.6523, 0.2245, 0.6523, 0.2253, 0.7056, 0.1513, 0.7073, 0.2245, 0.6523, 0.1513, 0.7073, 0.1492, 0.6582, 0.1492, 0.6582, 0.1513, 0.7073, 0.1332, 0.7087, 0.1492, 0.6582, 0.1332, 0.7087, 0.1241, 0.6544, 0.1299, 0.7491, 0.06029, 0.7541, 0.06063, 0.7376, 0.1299, 0.7491, 0.06063, 0.7376, 0.1322, 0.7337, 0.1845, 0.01161, 0.0376, 0.01542, 0.1254, 0.02444, 0.1254, 0.02444, 0.1612, 0.03141, 0.1845, 0.01161, 0.1845, 0.01161, 0.1612, 0.03141, 0.2208, 0.05225, 0.1845, 0.01161, 0.2208, 0.05225, 0.2886, 0.0344, 0.2886, 0.0344, 0.2208, 0.05225, 0.3041, 0.07395, 0.2886, 0.0344, 0.3041, 0.07395, 0.3079, 0.03529, 0.3079, 0.03529, 0.3041, 0.07395, 0.5341, 0.08001, 0.3079, 0.03529, 0.5341, 0.08001, 0.4208, 0.05657, 0.5341, 0.08001, 0.4852, 0.03974, 0.4202, 0.03752, 0.5341, 0.08001, 0.4202, 0.03752, 0.4208, 0.05657, 0.08435, 0.5867, 0.02454, 0.4973, 0.102, 0.4958, 0.08435, 0.5867, 0.102, 0.4958, 0.09461, 0.5701, 0.02454, 0.4973, 0.08435, 0.5867, 0.02732, 0.5453, 0.5905, 0.06753, 0.5779, 0.0993, 0.6385, 0.1284, 0.09461, 0.5701, 0.102, 0.4958, 0.1302, 0.494, 0.09461, 0.5701, 0.1302, 0.494, 0.1112, 0.5576, 0.2656, 0.4895, 0.2656, 0.5438, 0.1675, 0.5486, 0.2656, 0.4895, 0.1675, 0.5486, 0.1742, 0.4905, 0.2656, 0.4394, 0.2656, 0.4895, 0.1742, 0.4905, 0.2656, 0.4394, 0.1742, 0.4905, 0.176, 0.4338, 0.1684, 0.4912, 0.176, 0.4338, 0.1742, 0.4905, 0.176, 0.4338, 0.1684, 0.4912, 0.1302, 0.494, 0.176, 0.4338, 0.1302, 0.494, 0.145, 0.4375, 0.145, 0.4375, 0.1302, 0.494, 0.102, 0.4958, 0.145, 0.4375, 0.102, 0.4958, 0.115, 0.4475, 0.115, 0.4475, 0.102, 0.4958, 0.02454, 0.4973, 0.115, 0.4475, 0.02454, 0.4973, 0.01508, 0.4481, 0.6482, 0.08459, 0.5905, 0.06753, 0.6385, 0.1284, 0.6482, 0.08459, 0.6385, 0.1284, 0.671, 0.1509, 0.145, 0.4375, 0.2256, 0.3438, 0.176, 0.4338, 0.2256, 0.3438, 0.145, 0.4375, 0.178, 0.348, 0.178, 0.348, 0.145, 0.4375, 0.115, 0.4475, 0.178, 0.348, 0.115, 0.4475, 0.1342, 0.3499, 0.1342, 0.3499, 0.115, 0.4475, 0.01508, 0.4481, 0.1342, 0.3499, 0.01508, 0.4481, 0.07173, 0.3538, 0.07173, 0.3538, 0.01508, 0.4481, 0.03048, 0.3581, 0.03048, 0.3581, 0.01508, 0.4481, 0.01175, 0.3705, 0.7399, 0.1869, 0.6482, 0.08459, 0.671, 0.1509, 0.7399, 0.1869, 0.671, 0.1509, 0.6896, 0.1831, 0.7398, 0.2594, 0.7399, 0.1869, 0.6896, 0.1831, 0.7398, 0.2594, 0.6896, 0.1831, 0.6954, 0.2594, 0.7401, 0.3141, 0.7398, 0.2594, 0.6954, 0.2594, 0.7401, 0.3141, 0.6954, 0.2594, 0.6918, 0.3153, 0.327, 0.7485, 0.2935, 0.7485, 0.2892, 0.8782, 0.327, 0.7485, 0.2892, 0.8782, 0.329, 0.8782, 0.2892, 0.8782, 0.2973, 0.9761, 0.3272, 0.9762, 0.2892, 0.8782, 0.3272, 0.9762, 0.329, 0.8782, 0.4008, 0.7485, 0.327, 0.7485, 0.329, 0.8782, 0.4008, 0.7485, 0.329, 0.8782, 0.4, 0.8782, 0.4008, 0.7485, 0.4, 0.8782, 0.5157, 0.8782, 0.4008, 0.7485, 0.5157, 0.8782, 0.5126, 0.7485, 0.4, 0.8782, 0.4115, 0.9762, 0.5174, 0.9762, 0.4, 0.8782, 0.5174, 0.9762, 0.5157, 0.8782, 0.5911, 0.7481, 0.5126, 0.7485, 0.5157, 0.8782, 0.6913, 0.9762, 0.6763, 0.748, 0.5911, 0.7481, 0.6913, 0.9762, 0.5911, 0.7481, 0.6323, 0.9762, 0.748, 0.9762, 0.748, 0.7481, 0.6763, 0.748, 0.748, 0.9762, 0.6763, 0.748, 0.6913, 0.9762, 0.6385, 0.1284, 0.5779, 0.0993, 0.5515, 0.191, 0.6385, 0.1284, 0.5515, 0.191, 0.6019, 0.1459, 0.6019, 0.1459, 0.5515, 0.191, 0.5515, 0.2573, 0.6019, 0.1459, 0.5515, 0.2573, 0.5761, 0.2003, 0.5761, 0.2003, 0.5515, 0.2573, 0.5725, 0.267, 0.3092, 0.2573, 0.2295, 0.3233, 0.3092, 0.3181, 0.5515, 0.2573, 0.5049, 0.2579, 0.5514, 0.3132, 0.5515, 0.2573, 0.5514, 0.3132, 0.5817, 0.32, 0.5515, 0.2573, 0.5817, 0.32, 0.5725, 0.267, 0.3041, 0.07395, 0.2208, 0.05225, 0.1999, 0.1399, 0.3041, 0.07395, 0.1999, 0.1399, 0.2217, 0.1867, 0.2208, 0.05225, 0.1612, 0.03141, 0.1641, 0.1211, 0.2208, 0.05225, 0.1641, 0.1211, 0.1999, 0.1399, 0.1254, 0.02444, 0.1307, 0.1379, 0.1641, 0.1211, 0.1254, 0.02444, 0.1641, 0.1211, 0.1612, 0.03141, 0.1254, 0.02444, 0.0376, 0.01542, 0.07505, 0.08896, 0.1158, 0.09272, 0.1307, 0.1379, 0.1254, 0.02444, 0.03737, 0.08484, 0.1062, 0.1832, 0.07505, 0.08896, 0.1062, 0.1832, 0.04343, 0.1611, 0.06008, 0.3019, 0.1062, 0.1832, 0.06008, 0.3019, 0.0955, 0.2408, 0.06008, 0.3019, 0.1077, 0.3162, 0.0955, 0.2408, 0.03737, 0.08484, 0.008899, 0.1611, 0.04343, 0.1611, 0.2925, 0.4554, 0.459, 0.3476, 0.3847, 0.4554, 0.06008, 0.3019, 0.04343, 0.1611, 0.008899, 0.1611, 0.06008, 0.3019, 0.008899, 0.1611, 0.03422, 0.294, 0.4539, 0.4148, 0.4195, 0.5662, 0.3847, 0.4554, 0.3847, 0.4554, 0.4195, 0.5662, 0.3104, 0.5563, 0.3111, 0.7322, 0.3104, 0.5563, 0.4195, 0.5662, 0.3111, 0.7322, 0.4195, 0.5662, 0.4177, 0.7319, 0.6042, 0.7319, 0.4177, 0.7319, 0.5098, 0.5662, 0.4539, 0.4148, 0.6019, 0.4148, 0.603, 0.5662, 0.4539, 0.4148, 0.603, 0.5662, 0.5098, 0.5662, 0.6019, 0.4148, 0.748, 0.4148, 0.6761, 0.5662, 0.6019, 0.4148, 0.6761, 0.5662, 0.603, 0.5662, 0.748, 0.7319, 0.6042, 0.7319, 0.603, 0.5662, 0.748, 0.7319, 0.603, 0.5662, 0.6761, 0.5662, 0.3071, 0.1463, 0.5049, 0.2579, 0.5119, 0.1678, 0.5341, 0.08001, 0.5119, 0.1678, 0.5515, 0.191, 0.5157, 0.8782, 0.5174, 0.9762, 0.5911, 0.7481, 0.5911, 0.7481, 0.5174, 0.9762, 0.6323, 0.9762, 0.329, 0.8782, 0.3272, 0.9762, 0.4, 0.8782, 0.4, 0.8782, 0.3272, 0.9762, 0.4115, 0.9762, 0.6213, 0.2375, 0.6152, 0.2559, 0.6426, 0.2285, 0.6213, 0.2375, 0.6426, 0.2285, 0.6201, 0.2394, 0.6201, 0.2394, 0.6426, 0.2285, 0.6152, 0.2559, 0.6201, 0.2394, 0.6152, 0.2559, 0.6193, 0.2433, 0.6193, 0.2433, 0.6152, 0.2559, 0.6152, 0.2559, 0.6193, 0.2433, 0.6152, 0.2559, 0.619, 0.2497, 0.619, 0.2497, 0.6152, 0.2559, 0.6152, 0.2285, 0.619, 0.2497, 0.6152, 0.2285, 0.6189, 0.2539, 0.6152, 0.2559, 0.6213, 0.2375, 0.6227, 0.239, 0.6152, 0.2559, 0.6227, 0.239, 0.6152, 0.2559, 0.6152, 0.2559, 0.6227, 0.239, 0.6236, 0.2438, 0.6152, 0.2559, 0.6236, 0.2438, 0.6152, 0.2559, 0.6351, 0.2433, 0.6152, 0.2559, 0.6152, 0.2559, 0.6351, 0.2433, 0.6152, 0.2559, 0.6348, 0.2493, 0.6152, 0.2559, 0.6236, 0.2438, 0.6239, 0.2497, 0.6152, 0.2559, 0.6239, 0.2497, 0.6152, 0.2559, 0.6348, 0.2493, 0.6152, 0.2559, 0.6152, 0.2559, 0.6348, 0.2493, 0.6152, 0.2559, 0.6348, 0.2539, 0.6152, 0.2559, 0.6239, 0.2497, 0.6237, 0.2543, 0.6152, 0.2559, 0.6237, 0.2543, 0.6152, 0.2559, 0.6152, 0.2559, 0.6351, 0.2433, 0.6359, 0.2392, 0.6152, 0.2559, 0.6359, 0.2392, 0.6152, 0.2559, 0.6152, 0.2559, 0.6359, 0.2392, 0.6373, 0.2376, 0.6152, 0.2559, 0.6373, 0.2376, 0.6152, 0.2559, 0.6152, 0.2559, 0.6373, 0.2376, 0.6385, 0.239, 0.6152, 0.2559, 0.6385, 0.239, 0.6152, 0.2559, 0.6152, 0.2559, 0.6385, 0.239, 0.6394, 0.243, 0.6152, 0.2559, 0.6394, 0.243, 0.6152, 0.2559, 0.6152, 0.2559, 0.6394, 0.243, 0.6398, 0.2481, 0.6152, 0.2559, 0.6398, 0.2481, 0.6152, 0.2559, 0.6152, 0.2559, 0.6398, 0.2481, 0.6399, 0.2527, 0.6152, 0.2559, 0.6399, 0.2527, 0.6152, 0.2559, 0.6152, 0.2559, 0.6426, 0.2285, 0.6152, 0.2559, 0.6152, 0.2559, 0.6152, 0.2559, 0.6426, 0.2285, 0.6426, 0.2285, 0.6152, 0.2559, 0.6152, 0.2559, 0.6152, 0.2559, 0.6152, 0.2285, 0.6426, 0.2285, 0.6152, 0.2559, 0.6152, 0.2285, 0.6426, 0.2285, 0.6152, 0.2559, 0.6152, 0.2285, 0.6152, 0.2559, 0.6152, 0.2559, 0.6152, 0.2559, 0.6152, 0.2285, 0.6152, 0.2559, 0.6152, 0.2285, 0.6426, 0.2285, 0.6152, 0.2559, 0.6152, 0.2285, 0.6426, 0.2285, 0.6152, 0.2559, 0.6152, 0.2285, 0.6426, 0.2285, 0.6152, 0.2559, 0.6152, 0.2285, 0.6426, 0.2285, 0.6152, 0.2559, 0.6152, 0.2285, 0.6426, 0.2285, 0.6152, 0.2559, 0.6152, 0.2285, 0.6426, 0.2285, 0.6152, 0.2559, 0.6152, 0.2285, 0.6426, 0.2285, 0.6152, 0.2559, 0.6152, 0.2285, 0.6426, 0.2285, 0.6152, 0.2559, 0.6152, 0.2285, 0.6426, 0.2285, 0.6973, 0.08008, 0.6973, 0.05273, 0.7246, 0.05273, 0.6973, 0.08008, 0.6973, 0.05273, 0.7246, 0.05273, 0.6973, 0.08008, 0.6973, 0.05273, 0.7246, 0.05273, 0.6973, 0.08008, 0.6973, 0.05273, 0.7246, 0.05273, 0.6973, 0.08008, 0.6973, 0.05273, 0.7246, 0.05273, 0.6973, 0.08008, 0.6973, 0.05273, 0.7246, 0.05273, 0.6973, 0.08008, 0.6973, 0.05273, 0.7246, 0.05273, 0.6973, 0.08008, 0.6973, 0.05273, 0.7246, 0.05273, 0.6973, 0.08008, 0.6973, 0.05273, 0.7246, 0.05273, 0.6973, 0.08008, 0.7246, 0.05273, 0.7246, 0.08008, 0.6973, 0.08008, 0.6973, 0.05273, 0.7246, 0.05273, 0.6973, 0.08008, 0.7246, 0.05273, 0.7246, 0.08008, 0.6973, 0.08008, 0.6973, 0.05273, 0.7246, 0.05273, 0.6973, 0.08008, 0.7246, 0.05273, 0.7246, 0.08008, 0.6973, 0.08008, 0.6973, 0.05273, 0.7246, 0.05273, 0.6973, 0.08008, 0.7246, 0.05273, 0.7246, 0.08008, 0.2326, 0.7486, 0.2655, 0.7477, 0.2296, 0.7867, 0.2326, 0.7486, 0.2296, 0.7867, 0.2132, 0.7867, 0.1608, 0.7501, 0.2326, 0.7486, 0.1894, 0.7867, 0.1608, 0.7501, 0.1894, 0.7867, 0.1761, 0.7867, 0.1484, 0.755, 0.1608, 0.7501, 0.1633, 0.7867, 0.1484, 0.755, 0.1633, 0.7867, 0.1462, 0.7858, 0.1241, 0.6544, 0.08435, 0.5867, 0.09461, 0.5701, 0.1241, 0.6544, 0.09461, 0.5701, 0.1492, 0.6582, 0.2657, 0.3435, 0.2656, 0.4394, 0.176, 0.4338, 0.2657, 0.3435, 0.176, 0.4338, 0.2256, 0.3438, 0.1299, 0.7491, 0.1484, 0.755, 0.1462, 0.7858, 0.1299, 0.7491, 0.1462, 0.7858, 0.1213, 0.7886, 0.08014, 0.8582, 0.1213, 0.7886, 0.1029, 0.8717, 0.1112, 0.5576, 0.1302, 0.494, 0.1684, 0.4912, 0.1112, 0.5576, 0.1684, 0.4912, 0.1611, 0.5491, 0.5905, 0.06753, 0.5341, 0.08001, 0.5779, 0.0993, 0.5779, 0.0993, 0.5341, 0.08001, 0.5515, 0.191, 0.3041, 0.07395, 0.5119, 0.1678, 0.5341, 0.08001, 0.2217, 0.1867, 0.3071, 0.1463, 0.3041, 0.07395, 0.5119, 0.1678, 0.5515, 0.2573, 0.5515, 0.191, 0.3071, 0.1463, 0.2313, 0.2538, 0.3092, 0.2573, 0.5049, 0.2579, 0.5515, 0.2573, 0.5119, 0.1678, 0.5049, 0.2579, 0.3092, 0.2573, 0.505, 0.3129, 0.5049, 0.2579, 0.505, 0.3129, 0.5514, 0.3132, 0.4202, 0.03752, 0.3079, 0.03529, 0.4208, 0.05657, 0.3071, 0.1463, 0.5119, 0.1678, 0.3041, 0.07395, 0.2217, 0.1867, 0.2313, 0.2538, 0.3071, 0.1463, 0.3071, 0.1463, 0.3092, 0.2573, 0.5049, 0.2579, 0.2313, 0.2538, 0.2295, 0.3233, 0.3092, 0.2573, 0.3092, 0.2573, 0.3092, 0.3181, 0.505, 0.3129, 0.1029, 0.8717, 0.1213, 0.7886, 0.1462, 0.7858, 0.1608, 0.7501, 0.1761, 0.7867, 0.1633, 0.7867, 0.2326, 0.7486, 0.2132, 0.7867, 0.1894, 0.7867, 0.2655, 0.7477, 0.2654, 0.7867, 0.2296, 0.7867, 0.1684, 0.4912, 0.1675, 0.5486, 0.1611, 0.5491, 0.1742, 0.4905, 0.1675, 0.5486, 0.1684, 0.4912, 0.1216, 0.9801, 0.1047, 0.9323, 0.119, 0.9876, 0.119, 0.9876, 0.08014, 0.8582, 0.1029, 0.8717, 0.1047, 0.9323, 0.04584, 0.9676, 0.08014, 0.8582, 0.04584, 0.9676, 0.06496, 0.8426, 0.08014, 0.8582, 0.5098, 0.5662, 0.4177, 0.7319, 0.4195, 0.5662, 0.6042, 0.7319, 0.5098, 0.5662, 0.603, 0.5662, 0.6761, 0.5662, 0.748, 0.4148, 0.748, 0.5662, 0.6761, 0.5662, 0.748, 0.5662, 0.748, 0.7319, 0.5098, 0.5662, 0.4195, 0.5662, 0.4539, 0.4148, 0.04343, 0.1611, 0.1062, 0.1832, 0.03737, 0.08484, 0.03737, 0.08484, 0.0376, 0.01542, 0.02296, 0.003354, 0.03737, 0.08484, 0.02296, 0.003354, 0.02011, 0.08484, 0.02011, 0.08484, 0.008899, 0.1611, 0.03737, 0.08484, 0.07505, 0.08896, 0.1062, 0.1832, 0.1307, 0.1379, 0.07505, 0.08896, 0.1307, 0.1379, 0.1158, 0.09272, 0.03737, 0.08484, 0.07505, 0.08896, 0.0376, 0.01542, 0.1254, 0.02444, 0.07505, 0.08896, 0.1158, 0.09272, 0.2925, 0.4554, 0.3847, 0.4554, 0.3104, 0.5563, 0.4539, 0.4148, 0.3847, 0.4554, 0.459, 0.3476, 0.1047, 0.9323, 0.08014, 0.8582, 0.119, 0.9876, 0.1216, 0.9801, 0.04584, 0.9676, 0.1047, 0.9323, 0.7244, 0.07924, 0.7102, 0.07919, 0.7085, 0.07723, 0.7244, 0.07924, 0.7085, 0.07723, 0.7243, 0.07724, 0.2651, 0.9912, 0.2652, 0.8859, 0.1937, 0.8857, 0.2651, 0.9912, 0.1937, 0.8857, 0.1925, 0.9905, 0.1925, 0.9905, 0.1937, 0.8857, 0.1285, 0.8826, 0.1925, 0.9905, 0.1285, 0.8826, 0.119, 0.9876, 0.119, 0.9876, 0.1285, 0.8826, 0.1029, 0.8717, 0.1484, 0.755, 0.1608, 0.7501, 0.1322, 0.7337, 0.1484, 0.755, 0.1322, 0.7337, 0.1299, 0.7491, 0.2326, 0.7486, 0.2655, 0.7477, 0.2655, 0.7038, 0.2326, 0.7486, 0.2655, 0.7038, 0.2253, 0.7056, 0.2326, 0.7486, 0.2253, 0.7056, 0.1513, 0.7073, 0.2326, 0.7486, 0.1513, 0.7073, 0.1608, 0.7501, 0.1608, 0.7501, 0.1513, 0.7073, 0.1332, 0.7087, 0.1608, 0.7501, 0.1332, 0.7087, 0.1322, 0.7337, 0.2253, 0.7056, 0.2655, 0.7038, 0.2656, 0.6501, 0.2253, 0.7056, 0.2656, 0.6501, 0.2245, 0.6523, 0.1513, 0.7073, 0.2253, 0.7056, 0.2245, 0.6523, 0.1513, 0.7073, 0.2245, 0.6523, 0.1492, 0.6582, 0.1332, 0.7087, 0.1513, 0.7073, 0.1492, 0.6582, 0.1332, 0.7087, 0.1492, 0.6582, 0.1241, 0.6544, 0.1299, 0.7491, 0.1322, 0.7337, 0.06063, 0.7376, 0.1299, 0.7491, 0.06063, 0.7376, 0.06029, 0.7541, 0.0376, 0.01542, 0.1845, 0.01161, 0.1254, 0.02444, 0.1612, 0.03141, 0.1254, 0.02444, 0.1845, 0.01161, 0.1845, 0.01161, 0.2886, 0.0344, 0.2208, 0.05225, 0.1845, 0.01161, 0.2208, 0.05225, 0.1612, 0.03141, 0.2886, 0.0344, 0.3079, 0.03529, 0.3041, 0.07395, 0.2886, 0.0344, 0.3041, 0.07395, 0.2208, 0.05225, 0.3079, 0.03529, 0.4208, 0.05657, 0.5341, 0.08001, 0.3079, 0.03529, 0.5341, 0.08001, 0.3041, 0.07395, 0.4202, 0.03752, 0.4852, 0.03974, 0.5341, 0.08001, 0.4202, 0.03752, 0.5341, 0.08001, 0.4208, 0.05657, 0.08435, 0.5867, 0.09461, 0.5701, 0.102, 0.4958, 0.08435, 0.5867, 0.102, 0.4958, 0.02454, 0.4973, 0.08435, 0.5867, 0.02454, 0.4973, 0.02732, 0.5453, 0.5779, 0.0993, 0.5905, 0.06753, 0.6385, 0.1284, 0.09461, 0.5701, 0.1112, 0.5576, 0.1302, 0.494, 0.09461, 0.5701, 0.1302, 0.494, 0.102, 0.4958, 0.1675, 0.5486, 0.2656, 0.5438, 0.2656, 0.4895, 0.1675, 0.5486, 0.2656, 0.4895, 0.1742, 0.4905, 0.1742, 0.4905, 0.2656, 0.4895, 0.2656, 0.4394, 0.1742, 0.4905, 0.2656, 0.4394, 0.176, 0.4338, 0.176, 0.4338, 0.1684, 0.4912, 0.1742, 0.4905, 0.1302, 0.494, 0.1684, 0.4912, 0.176, 0.4338, 0.1302, 0.494, 0.176, 0.4338, 0.145, 0.4375, 0.102, 0.4958, 0.1302, 0.494, 0.145, 0.4375, 0.102, 0.4958, 0.145, 0.4375, 0.115, 0.4475, 0.02454, 0.4973, 0.102, 0.4958, 0.115, 0.4475, 0.02454, 0.4973, 0.115, 0.4475, 0.01508, 0.4481, 0.6385, 0.1284, 0.5905, 0.06753, 0.6482, 0.08459, 0.6385, 0.1284, 0.6482, 0.08459, 0.671, 0.1509, 0.2256, 0.3438, 0.145, 0.4375, 0.176, 0.4338, 0.145, 0.4375, 0.2256, 0.3438, 0.178, 0.348, 0.115, 0.4475, 0.145, 0.4375, 0.178, 0.348, 0.115, 0.4475, 0.178, 0.348, 0.1342, 0.3499, 0.01508, 0.4481, 0.115, 0.4475, 0.1342, 0.3499, 0.01508, 0.4481, 0.1342, 0.3499, 0.07173, 0.3538, 0.01508, 0.4481, 0.07173, 0.3538, 0.03048, 0.3581, 0.01508, 0.4481, 0.03048, 0.3581, 0.01175, 0.3705, 0.671, 0.1509, 0.6482, 0.08459, 0.7399, 0.1869, 0.671, 0.1509, 0.7399, 0.1869, 0.6896, 0.1831, 0.6896, 0.1831, 0.7399, 0.1869, 0.7398, 0.2594, 0.6896, 0.1831, 0.7398, 0.2594, 0.6954, 0.2594, 0.6954, 0.2594, 0.7398, 0.2594, 0.7401, 0.3141, 0.6954, 0.2594, 0.7401, 0.3141, 0.6918, 0.3153, 0.327, 0.7485, 0.329, 0.8782, 0.2892, 0.8782, 0.327, 0.7485, 0.2892, 0.8782, 0.2935, 0.7485, 0.2892, 0.8782, 0.329, 0.8782, 0.3272, 0.9762, 0.2892, 0.8782, 0.3272, 0.9762, 0.2973, 0.9761, 0.4008, 0.7485, 0.4, 0.8782, 0.329, 0.8782, 0.4008, 0.7485, 0.329, 0.8782, 0.327, 0.7485, 0.4008, 0.7485, 0.5126, 0.7485, 0.5157, 0.8782, 0.4008, 0.7485, 0.5157, 0.8782, 0.4, 0.8782, 0.4, 0.8782, 0.5157, 0.8782, 0.5174, 0.9762, 0.4, 0.8782, 0.5174, 0.9762, 0.4115, 0.9762, 0.5126, 0.7485, 0.5911, 0.7481, 0.5157, 0.8782, 0.5911, 0.7481, 0.6763, 0.748, 0.6913, 0.9762, 0.5911, 0.7481, 0.6913, 0.9762, 0.6323, 0.9762, 0.6763, 0.748, 0.748, 0.7481, 0.748, 0.9762, 0.6763, 0.748, 0.748, 0.9762, 0.6913, 0.9762, 0.5515, 0.191, 0.5779, 0.0993, 0.6385, 0.1284, 0.5515, 0.191, 0.6385, 0.1284, 0.6019, 0.1459, 0.5515, 0.2573, 0.5515, 0.191, 0.6019, 0.1459, 0.5515, 0.2573, 0.6019, 0.1459, 0.5761, 0.2003, 0.5515, 0.2573, 0.5761, 0.2003, 0.5725, 0.267, 0.2295, 0.3233, 0.3092, 0.2573, 0.3092, 0.3181, 0.5049, 0.2579, 0.5515, 0.2573, 0.5514, 0.3132, 0.5515, 0.2573, 0.5725, 0.267, 0.5817, 0.32, 0.5515, 0.2573, 0.5817, 0.32, 0.5514, 0.3132, 0.3041, 0.07395, 0.2217, 0.1867, 0.1999, 0.1399, 0.3041, 0.07395, 0.1999, 0.1399, 0.2208, 0.05225, 0.1641, 0.1211, 0.1612, 0.03141, 0.2208, 0.05225, 0.1641, 0.1211, 0.2208, 0.05225, 0.1999, 0.1399, 0.1254, 0.02444, 0.1612, 0.03141, 0.1641, 0.1211, 0.1254, 0.02444, 0.1641, 0.1211, 0.1307, 0.1379, 0.0376, 0.01542, 0.1254, 0.02444, 0.07505, 0.08896, 0.1307, 0.1379, 0.1158, 0.09272, 0.1254, 0.02444, 0.1062, 0.1832, 0.03737, 0.08484, 0.07505, 0.08896, 0.1062, 0.1832, 0.0955, 0.2408, 0.06008, 0.3019, 0.1062, 0.1832, 0.06008, 0.3019, 0.04343, 0.1611, 0.1077, 0.3162, 0.06008, 0.3019, 0.0955, 0.2408, 0.008899, 0.1611, 0.03737, 0.08484, 0.04343, 0.1611, 0.459, 0.3476, 0.2925, 0.4554, 0.3847, 0.4554, 0.008899, 0.1611, 0.04343, 0.1611, 0.06008, 0.3019, 0.008899, 0.1611, 0.06008, 0.3019, 0.03422, 0.294, 0.4195, 0.5662, 0.4539, 0.4148, 0.3847, 0.4554, 0.4195, 0.5662, 0.3847, 0.4554, 0.3104, 0.5563, 0.4195, 0.5662, 0.3104, 0.5563, 0.3111, 0.7322, 0.4195, 0.5662, 0.3111, 0.7322, 0.4177, 0.7319, 0.4177, 0.7319, 0.6042, 0.7319, 0.5098, 0.5662, 0.603, 0.5662, 0.6019, 0.4148, 0.4539, 0.4148, 0.603, 0.5662, 0.4539, 0.4148, 0.5098, 0.5662, 0.6019, 0.4148, 0.603, 0.5662, 0.6761, 0.5662, 0.6019, 0.4148, 0.6761, 0.5662, 0.748, 0.4148, 0.748, 0.7319, 0.6761, 0.5662, 0.603, 0.5662, 0.748, 0.7319, 0.603, 0.5662, 0.6042, 0.7319, 0.5049, 0.2579, 0.3071, 0.1463, 0.5119, 0.1678, 0.5119, 0.1678, 0.5341, 0.08001, 0.5515, 0.191, 0.5174, 0.9762, 0.5157, 0.8782, 0.5911, 0.7481, 0.5174, 0.9762, 0.5911, 0.7481, 0.6323, 0.9762, 0.3272, 0.9762, 0.329, 0.8782, 0.4, 0.8782, 0.3272, 0.9762, 0.4, 0.8782, 0.4115, 0.9762, 0.6213, 0.2375, 0.6201, 0.2394, 0.6426, 0.2285, 0.6213, 0.2375, 0.6426, 0.2285, 0.6152, 0.2559, 0.6201, 0.2394, 0.6193, 0.2433, 0.6152, 0.2559, 0.6201, 0.2394, 0.6152, 0.2559, 0.6426, 0.2285, 0.6193, 0.2433, 0.619, 0.2497, 0.6152, 0.2559, 0.6193, 0.2433, 0.6152, 0.2559, 0.6152, 0.2559, 0.619, 0.2497, 0.6189, 0.2539, 0.6152, 0.2285, 0.619, 0.2497, 0.6152, 0.2285, 0.6152, 0.2559, 0.6227, 0.239, 0.6213, 0.2375, 0.6152, 0.2559, 0.6227, 0.239, 0.6152, 0.2559, 0.6152, 0.2559, 0.6236, 0.2438, 0.6227, 0.239, 0.6152, 0.2559, 0.6236, 0.2438, 0.6152, 0.2559, 0.6152, 0.2559, 0.6351, 0.2433, 0.6348, 0.2493, 0.6152, 0.2559, 0.6351, 0.2433, 0.6152, 0.2559, 0.6152, 0.2559, 0.6239, 0.2497, 0.6236, 0.2438, 0.6152, 0.2559, 0.6239, 0.2497, 0.6152, 0.2559, 0.6152, 0.2559, 0.6348, 0.2493, 0.6348, 0.2539, 0.6152, 0.2559, 0.6348, 0.2493, 0.6152, 0.2559, 0.6152, 0.2559, 0.6237, 0.2543, 0.6239, 0.2497, 0.6152, 0.2559, 0.6237, 0.2543, 0.6152, 0.2559, 0.6152, 0.2559, 0.6359, 0.2392, 0.6351, 0.2433, 0.6152, 0.2559, 0.6359, 0.2392, 0.6152, 0.2559, 0.6152, 0.2559, 0.6373, 0.2376, 0.6359, 0.2392, 0.6152, 0.2559, 0.6373, 0.2376, 0.6152, 0.2559, 0.6152, 0.2559, 0.6385, 0.239, 0.6373, 0.2376, 0.6152, 0.2559, 0.6385, 0.239, 0.6152, 0.2559, 0.6152, 0.2559, 0.6394, 0.243, 0.6385, 0.239, 0.6152, 0.2559, 0.6394, 0.243, 0.6152, 0.2559, 0.6152, 0.2559, 0.6398, 0.2481, 0.6394, 0.243, 0.6152, 0.2559, 0.6398, 0.2481, 0.6152, 0.2559, 0.6152, 0.2559, 0.6399, 0.2527, 0.6398, 0.2481, 0.6152, 0.2559, 0.6399, 0.2527, 0.6152, 0.2559, 0.6152, 0.2559, 0.6426, 0.2285, 0.6152, 0.2559, 0.6152, 0.2559, 0.6152, 0.2559, 0.6152, 0.2559, 0.6426, 0.2285, 0.6152, 0.2559, 0.6426, 0.2285, 0.6152, 0.2559, 0.6152, 0.2559, 0.6152, 0.2285, 0.6426, 0.2285, 0.6152, 0.2559, 0.6152, 0.2285, 0.6426, 0.2285, 0.6152, 0.2285, 0.6152, 0.2559, 0.6152, 0.2559, 0.6152, 0.2559, 0.6152, 0.2559, 0.6152, 0.2285, 0.6152, 0.2559, 0.6152, 0.2285, 0.6426, 0.2285, 0.6152, 0.2559, 0.6152, 0.2285, 0.6426, 0.2285, 0.6152, 0.2559, 0.6152, 0.2285, 0.6426, 0.2285, 0.6152, 0.2559, 0.6152, 0.2285, 0.6426, 0.2285, 0.6152, 0.2559, 0.6152, 0.2285, 0.6426, 0.2285, 0.6152, 0.2559, 0.6152, 0.2285, 0.6426, 0.2285, 0.6152, 0.2559, 0.6152, 0.2285, 0.6426, 0.2285, 0.6152, 0.2559, 0.6152, 0.2285, 0.6426, 0.2285, 0.6152, 0.2559, 0.6152, 0.2285, 0.6426, 0.2285, 0.6973, 0.08008, 0.6973, 0.05273, 0.7246, 0.05273, 0.6973, 0.08008, 0.6973, 0.05273, 0.7246, 0.05273, 0.6973, 0.08008, 0.6973, 0.05273, 0.7246, 0.05273, 0.6973, 0.08008, 0.6973, 0.05273, 0.7246, 0.05273, 0.6973, 0.08008, 0.6973, 0.05273, 0.7246, 0.05273, 0.6973, 0.08008, 0.6973, 0.05273, 0.7246, 0.05273, 0.6973, 0.08008, 0.6973, 0.05273, 0.7246, 0.05273, 0.6973, 0.08008, 0.6973, 0.05273, 0.7246, 0.05273, 0.6973, 0.08008, 0.6973, 0.05273, 0.7246, 0.05273, 0.6973, 0.08008, 0.7246, 0.05273, 0.7246, 0.08008, 0.6973, 0.08008, 0.6973, 0.05273, 0.7246, 0.05273, 0.6973, 0.08008, 0.7246, 0.05273, 0.7246, 0.08008, 0.6973, 0.08008, 0.6973, 0.05273, 0.7246, 0.05273, 0.6973, 0.08008, 0.7246, 0.05273, 0.7246, 0.08008, 0.6973, 0.08008, 0.6973, 0.05273, 0.7246, 0.05273, 0.6973, 0.08008, 0.7246, 0.05273, 0.7246, 0.08008, 0.2326, 0.7486, 0.2132, 0.7867, 0.2296, 0.7867, 0.2326, 0.7486, 0.2296, 0.7867, 0.2655, 0.7477, 0.1608, 0.7501, 0.1761, 0.7867, 0.1894, 0.7867, 0.1608, 0.7501, 0.1894, 0.7867, 0.2326, 0.7486, 0.1484, 0.755, 0.1462, 0.7858, 0.1633, 0.7867, 0.1484, 0.755, 0.1633, 0.7867, 0.1608, 0.7501, 0.1241, 0.6544, 0.1492, 0.6582, 0.09461, 0.5701, 0.1241, 0.6544, 0.09461, 0.5701, 0.08435, 0.5867, 0.176, 0.4338, 0.2656, 0.4394, 0.2657, 0.3435, 0.176, 0.4338, 0.2657, 0.3435, 0.2256, 0.3438, 0.1462, 0.7858, 0.1484, 0.755, 0.1299, 0.7491, 0.1462, 0.7858, 0.1299, 0.7491, 0.1213, 0.7886, 0.1213, 0.7886, 0.08014, 0.8582, 0.1029, 0.8717, 0.1684, 0.4912, 0.1302, 0.494, 0.1112, 0.5576, 0.1684, 0.4912, 0.1112, 0.5576, 0.1611, 0.5491, 0.5341, 0.08001, 0.5905, 0.06753, 0.5779, 0.0993, 0.5341, 0.08001, 0.5779, 0.0993, 0.5515, 0.191, 0.5119, 0.1678, 0.3041, 0.07395, 0.5341, 0.08001, 0.3071, 0.1463, 0.2217, 0.1867, 0.3041, 0.07395, 0.5515, 0.2573, 0.5119, 0.1678, 0.5515, 0.191, 0.2313, 0.2538, 0.3071, 0.1463, 0.3092, 0.2573, 0.5515, 0.2573, 0.5049, 0.2579, 0.5119, 0.1678, 0.3092, 0.2573, 0.5049, 0.2579, 0.505, 0.3129, 0.505, 0.3129, 0.5049, 0.2579, 0.5514, 0.3132, 0.3079, 0.03529, 0.4202, 0.03752, 0.4208, 0.05657, 0.5119, 0.1678, 0.3071, 0.1463, 0.3041, 0.07395, 0.2313, 0.2538, 0.2217, 0.1867, 0.3071, 0.1463, 0.3092, 0.2573, 0.3071, 0.1463, 0.5049, 0.2579, 0.2295, 0.3233, 0.2313, 0.2538, 0.3092, 0.2573, 0.3092, 0.3181, 0.3092, 0.2573, 0.505, 0.3129, 0.1213, 0.7886, 0.1029, 0.8717, 0.1462, 0.7858, 0.1761, 0.7867, 0.1608, 0.7501, 0.1633, 0.7867, 0.2132, 0.7867, 0.2326, 0.7486, 0.1894, 0.7867, 0.2654, 0.7867, 0.2655, 0.7477, 0.2296, 0.7867, 0.1675, 0.5486, 0.1684, 0.4912, 0.1611, 0.5491, 0.1675, 0.5486, 0.1742, 0.4905, 0.1684, 0.4912, 0.1047, 0.9323, 0.1216, 0.9801, 0.119, 0.9876, 0.08014, 0.8582, 0.119, 0.9876, 0.1029, 0.8717, 0.04584, 0.9676, 0.1047, 0.9323, 0.08014, 0.8582, 0.06496, 0.8426, 0.04584, 0.9676, 0.08014, 0.8582, 0.4177, 0.7319, 0.5098, 0.5662, 0.4195, 0.5662, 0.5098, 0.5662, 0.6042, 0.7319, 0.603, 0.5662, 0.748, 0.4148, 0.6761, 0.5662, 0.748, 0.5662, 0.748, 0.5662, 0.6761, 0.5662, 0.748, 0.7319, 0.4195, 0.5662, 0.5098, 0.5662, 0.4539, 0.4148, 0.1062, 0.1832, 0.04343, 0.1611, 0.03737, 0.08484, 0.02296, 0.003354, 0.0376, 0.01542, 0.03737, 0.08484, 0.02296, 0.003354, 0.03737, 0.08484, 0.02011, 0.08484, 0.008899, 0.1611, 0.02011, 0.08484, 0.03737, 0.08484, 0.1307, 0.1379, 0.1062, 0.1832, 0.07505, 0.08896, 0.1307, 0.1379, 0.07505, 0.08896, 0.1158, 0.09272, 0.07505, 0.08896, 0.03737, 0.08484, 0.0376, 0.01542, 0.07505, 0.08896, 0.1254, 0.02444, 0.1158, 0.09272, 0.3847, 0.4554, 0.2925, 0.4554, 0.3104, 0.5563, 0.3847, 0.4554, 0.4539, 0.4148, 0.459, 0.3476, 0.08014, 0.8582, 0.1047, 0.9323, 0.119, 0.9876, 0.04584, 0.9676, 0.1216, 0.9801, 0.1047, 0.9323, 0.7244, 0.07924, 0.7243, 0.07724, 0.7085, 0.07723, 0.7244, 0.07924, 0.7085, 0.07723, 0.7102, 0.07919, 0.7531, 0.1089, 0.7563, 0.4004, 0.998, 0.3992, 0.7531, 0.1089, 0.998, 0.3992, 0.9949, 0.1077, 0.752, 0.003097, 0.7531, 0.1089, 0.9949, 0.1077, 0.752, 0.003097, 0.9949, 0.1077, 0.9937, 0.001953, 0.6152, 0.2559, 0.6152, 0.2285, 0.6426, 0.2285, 0.6152, 0.2559, 0.6426, 0.2285, 0.6426, 0.2559, 0.6152, 0.2559, 0.6152, 0.2285, 0.6426, 0.2285, 0.6152, 0.2559, 0.6426, 0.2285, 0.6426, 0.2559, 0.6152, 0.2559, 0.6152, 0.2559, 0.616, 0.229, 0.6152, 0.2559, 0.616, 0.229, 0.6152, 0.2559, 0.625, 0.2393, 0.6152, 0.2559, 0.6344, 0.2319, 0.625, 0.2393, 0.6344, 0.2319, 0.6347, 0.2285, 0.6339, 0.2322, 0.6152, 0.2559, 0.6344, 0.2285, 0.6152, 0.2559, 0.6339, 0.2322, 0.6302, 0.233, 0.6152, 0.2559, 0.6302, 0.233, 0.6152, 0.2559, 0.6152, 0.2559, 0.6152, 0.2285, 0.6426, 0.2285, 0.6152, 0.2559, 0.6152, 0.2285, 0.6426, 0.2285, 0.6152, 0.2559, 0.6426, 0.2285, 0.6426, 0.2559, 0.6182, 0.229, 0.616, 0.229, 0.6161, 0.2364, 0.6152, 0.2559, 0.6152, 0.2285, 0.6426, 0.2285, 0.6152, 0.2559, 0.6152, 0.2285, 0.6426, 0.2285, 0.6152, 0.2559, 0.6426, 0.2285, 0.6426, 0.2559, 0.6302, 0.233, 0.6265, 0.2338, 0.6152, 0.2559, 0.6152, 0.2559, 0.6152, 0.2285, 0.6426, 0.2285, 0.6152, 0.2559, 0.6152, 0.2285, 0.6426, 0.2285, 0.6152, 0.2559, 0.6152, 0.2285, 0.6426, 0.2285, 0.6152, 0.2559, 0.6152, 0.2285, 0.6426, 0.2285, 0.6152, 0.2559, 0.6426, 0.2285, 0.6426, 0.2559, 0.6152, 0.2559, 0.6152, 0.2285, 0.6426, 0.2285, 0.6152, 0.2559, 0.6426, 0.2285, 0.6426, 0.2559, 0.6152, 0.2559, 0.6152, 0.2559, 0.616, 0.229, 0.6152, 0.2559, 0.616, 0.229, 0.6152, 0.2559, 0.625, 0.2393, 0.6347, 0.2285, 0.6344, 0.2319, 0.625, 0.2393, 0.6344, 0.2319, 0.6152, 0.2559, 0.6152, 0.2559, 0.6339, 0.2322, 0.6344, 0.2285, 0.6152, 0.2559, 0.6152, 0.2559, 0.6302, 0.233, 0.6152, 0.2559, 0.6302, 0.233, 0.6339, 0.2322, 0.6152, 0.2559, 0.6152, 0.2285, 0.6426, 0.2285, 0.6152, 0.2559, 0.6152, 0.2285, 0.6426, 0.2285, 0.6152, 0.2559, 0.6426, 0.2285, 0.6426, 0.2559, 0.616, 0.229, 0.6182, 0.229, 0.6161, 0.2364, 0.6152, 0.2559, 0.6152, 0.2285, 0.6426, 0.2285, 0.6152, 0.2559, 0.6152, 0.2285, 0.6426, 0.2285, 0.6152, 0.2559, 0.6426, 0.2285, 0.6426, 0.2559, 0.6265, 0.2338, 0.6302, 0.233, 0.6152, 0.2559, 0.6152, 0.2559, 0.6152, 0.2285, 0.6426, 0.2285, 0.6152, 0.2559, 0.6152, 0.2285, 0.6426, 0.2285, 0.6152, 0.2559, 0.6152, 0.2285, 0.6426, 0.2285])
me_body_prm0_material_3.materials.append(mat_material_3)
me_body_prm0_material_3.use_remesh_preserve_volume = False
me_body_prm0_material_3.use_remesh_preserve_attributes = False
me_body_prm0_material_3.use_mirror_vertex_groups = False
me_body_prm0_material_3.update()

# ---- objects
ob_body_prm0_material_3 = bpy.data.objects.new('body.prm0_Material#3', me_body_prm0_material_3)
ob_lamp = bpy.data.objects.new('Lamp', light_spot)
ob_camera = bpy.data.objects.new('Camera', cam_camera)

# ---- transforms, parenting, visibility, modifiers, constraints
ob_body_prm0_material_3.location = (0.0, 0.0, 0.0)
ob_body_prm0_material_3.lock_rotations_4d = False
ob_body_prm0_material_3.empty_display_type = 'ARROWS'
ob_body_prm0_material_3.lineart.crease_threshold = 0.0
ob_lamp.location = (4.076, 1.005, 5.904)
ob_lamp.rotation_euler = (0.6503, 0.05522, 1.866)
ob_lamp.lock_rotations_4d = False
ob_lamp.empty_display_type = 'ARROWS'
ob_lamp.color = (0.0, 0.0, 0.0, 0.0)
ob_lamp.lineart.crease_threshold = 0.0
ob_camera.location = (7.481, -6.508, 5.344)
ob_camera.rotation_euler = (1.109, 0.01082, 0.8149)
ob_camera.lock_rotations_4d = False
ob_camera.empty_display_type = 'ARROWS'
ob_camera.color = (0.0, 0.0, 0.0, 0.0)
ob_camera.display_type = 'WIRE'
ob_camera.lineart.crease_threshold = 0.0

# ---- collection membership
col_collection_1.objects.link(ob_body_prm0_material_3)
col_collection_1.objects.link(ob_lamp)
col_collection_1.objects.link(ob_camera)

# ---- scene / render settings (as saved in the file)
scene.camera = ob_camera
scene.frame_start = 1; scene.frame_end = 250; scene.frame_set(1)
scene.render.engine = 'BLENDER_EEVEE_NEXT'
scene.render.image_settings.file_format = 'JPEG'
scene.render.image_settings.color_mode = 'RGB'
scene.render.image_settings.compression = 90
scene.render.resolution_x = 800
scene.render.resolution_y = 600
scene.render.pixel_aspect_x = 100.0
scene.render.pixel_aspect_y = 100.0
scene.render.fps = 25
scene.render.dither_intensity = 0.0
scene.render.use_compositing = False
scene.render.use_sequencer = False
scene.render.bake_margin = 2
scene.render.bake_bias = 0.0
scene.render.use_stamp_time = False
scene.render.use_stamp_date = False
scene.render.use_stamp_frame = False
scene.render.use_stamp_camera = False
scene.render.use_stamp_scene = False
scene.render.use_stamp_filename = False
scene.render.use_stamp_render_time = False
scene.render.stamp_font_size = 0
scene.cycles.use_denoising = False
scene.cycles.samples = 10
scene.cycles.sampling_pattern = 'TABULATED_SOBOL'
scene.cycles.light_sampling_threshold = 0.0
scene.cycles.use_adaptive_sampling = False
scene.cycles.use_light_tree = False
scene.cycles.blur_glossy = 0.0
scene.cycles.volume_bounces = 1
scene.cycles.pixel_filter_type = 'GAUSSIAN'
scene.cycles.sample_clamp_indirect = 0.0
scene.view_settings.view_transform = 'Raw'
bpy.context.view_layer.update()

